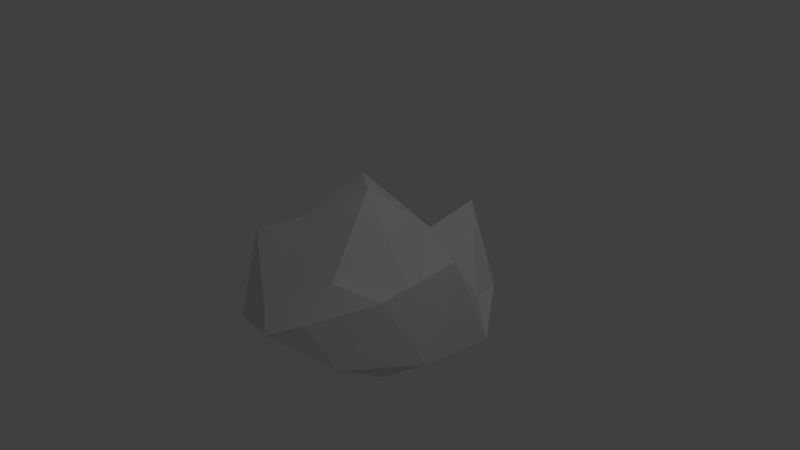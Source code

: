 # Source: Rock.blend  (saved by Blender 2.78.0; exported with 4.5.12 LTS)
import bpy
from mathutils import Matrix  # noqa: F401  (used for matrix-valued properties, if any)

bpy.ops.wm.read_factory_settings(use_empty=True)
scene = bpy.context.scene
scene.name = 'Scene'

# ---- collections
col_collection_1 = bpy.data.collections.new('Collection 1'); scene.collection.children.link(col_collection_1)

# ---- world
world_world = bpy.data.worlds.new('World'); scene.world = world_world
world_world.color = (0.05088, 0.05088, 0.05088)
world_world.use_sun_shadow = False
world_world.sun_shadow_jitter_overblur = 0.0
world_world.cycles.sampling_method = 'MANUAL'

# ---- cameras
cam_camera = bpy.data.cameras.new('Camera')
cam_camera.clip_end = 100.0
cam_camera.lens = 35.0
cam_camera.sensor_width = 32.0
cam_camera.sensor_height = 18.0
cam_camera.ortho_scale = 7.314
cam_camera.dof.focus_distance = 0.0
cam_camera.dof.aperture_fstop = 128.0

# ---- lights
light_lamp = bpy.data.lights.new('Lamp', 'POINT')
light_lamp.transmission_factor = 0.0
light_lamp.cutoff_distance = 30.0
light_lamp.energy = 100.0
light_lamp.shadow_buffer_clip_start = 1.001
light_lamp.shadow_soft_size = 0.1
light_lamp.shadow_maximum_resolution = 0.006
light_lamp.use_absolute_resolution = True

# ---- meshes
me_icosphere = bpy.data.meshes.new('Icosphere')
me_icosphere.from_pydata([(0.00202, -0.006738, -0.6987), (1.213, -0.8814, -0.8485), (-0.4616, -1.426, -0.7658), (-1.494, -0.004119, -0.8781), (-0.4619, 1.421, -0.9167), (1.211, 0.8753, -0.6892), (0.4633, -1.426, -0.2523), (-1.206, -0.8842, 0.2337), (-1.208, 0.8734, -0.2746), (0.4633, 1.418, 0.4709), (1.501, 0.001911, 0.4849), (0.0009279, -0.003376, 0.9102), (-0.2703, -0.8403, -0.8017), (0.7131, -0.5181, -0.5703), (0.4407, -1.357, -0.5744), (1.422, -0.00685, -0.7131), (0.7117, 0.5072, -1.045), (-0.8786, -0.003331, -0.6416), (-1.152, -0.8393, -0.769), (-0.2701, 0.8308, -0.7409), (-1.15, 0.8323, -0.9632), (0.4407, 1.353, -0.9186), (1.589, -0.5231, -0.6468), (1.595, 0.5182, -0.7715), (-0.0003656, -1.677, -0.4764), (0.9849, -1.357, -0.6453), (-1.584, -0.5229, -0.9003), (-0.9798, -1.357, -0.7947), (-0.987, 1.359, -0.6374), (-1.584, 0.5082, -0.6551), (0.9829, 1.343, -0.5618), (-0.0002459, 1.677, -0.5601), (1.155, -0.8378, 0.1169), (-0.4415, -1.357, -0.3874), (-1.415, -0.009058, -0.4423), (-0.4423, 1.361, -0.4019), (1.15, 0.8274, -0.5082), (0.2725, -0.8392, 0.008928), (0.88, -0.004943, -0.4075), (-0.7058, -0.5241, 0.4523), (-0.7134, 0.5181, 0.7857), (0.2728, 0.8324, 0.1929)], [], [(0, 13, 12), (1, 13, 15), (0, 12, 17), (0, 17, 19), (0, 19, 16), (1, 15, 22), (2, 14, 24), (3, 18, 26), (4, 20, 28), (5, 21, 30), (1, 22, 25), (2, 24, 27), (3, 26, 29), (4, 28, 31), (5, 30, 23), (6, 32, 37), (7, 33, 39), (8, 34, 40), (9, 35, 41), (10, 36, 38), (38, 41, 11), (38, 36, 41), (36, 9, 41), (41, 40, 11), (41, 35, 40), (35, 8, 40), (40, 39, 11), (40, 34, 39), (34, 7, 39), (39, 37, 11), (39, 33, 37), (33, 6, 37), (37, 38, 11), (37, 32, 38), (32, 10, 38), (23, 36, 10), (23, 30, 36), (30, 9, 36), (31, 35, 9), (31, 28, 35), (28, 8, 35), (29, 34, 8), (29, 26, 34), (26, 7, 34), (27, 33, 7), (27, 24, 33), (24, 6, 33), (25, 32, 6), (25, 22, 32), (22, 10, 32), (30, 31, 9), (30, 21, 31), (21, 4, 31), (28, 29, 8), (28, 20, 29), (20, 3, 29), (26, 27, 7), (26, 18, 27), (18, 2, 27), (24, 25, 6), (24, 14, 25), (14, 1, 25), (22, 23, 10), (22, 15, 23), (15, 5, 23), (16, 21, 5), (16, 19, 21), (19, 4, 21), (19, 20, 4), (19, 17, 20), (17, 3, 20), (17, 18, 3), (17, 12, 18), (12, 2, 18), (15, 16, 5), (15, 13, 16), (13, 0, 16), (12, 14, 2), (12, 13, 14), (13, 1, 14)])
me_icosphere.use_remesh_preserve_volume = False
me_icosphere.use_remesh_preserve_attributes = False
me_icosphere.use_mirror_vertex_groups = False
me_icosphere.update()

# ---- objects
ob_icosphere = bpy.data.objects.new('Icosphere', me_icosphere)
ob_lamp = bpy.data.objects.new('Lamp', light_lamp)
ob_camera = bpy.data.objects.new('Camera', cam_camera)

# ---- transforms, parenting, visibility, modifiers, constraints
ob_icosphere.location = (0.0, 0.0, 0.0)
ob_icosphere.lineart.crease_threshold = 0.0
ob_lamp.location = (4.076, 1.005, 5.904)
ob_lamp.rotation_euler = (0.6503, 0.05522, 1.866)
ob_lamp.lock_rotations_4d = False
ob_lamp.empty_display_type = 'ARROWS'
ob_lamp.color = (0.0, 0.0, 0.0, 0.0)
ob_lamp.lineart.crease_threshold = 0.0
ob_camera.location = (7.481, -6.508, 5.344)
ob_camera.rotation_euler = (1.109, 0.0, 0.8149)
ob_camera.lock_rotations_4d = False
ob_camera.empty_display_type = 'ARROWS'
ob_camera.color = (0.0, 0.0, 0.0, 0.0)
ob_camera.display_type = 'WIRE'
ob_camera.lineart.crease_threshold = 0.0

# ---- collection membership
col_collection_1.objects.link(ob_icosphere)
col_collection_1.objects.link(ob_lamp)
col_collection_1.objects.link(ob_camera)

# ---- scene / render settings (as saved in the file)
scene.camera = ob_camera
scene.frame_start = 1; scene.frame_end = 250; scene.frame_set(1)
scene.render.engine = 'BLENDER_EEVEE_NEXT'
scene.render.resolution_percentage = 50
scene.render.dither_intensity = 0.0
scene.cycles.use_denoising = False
scene.cycles.samples = 128
scene.cycles.sampling_pattern = 'TABULATED_SOBOL'
scene.cycles.light_sampling_threshold = 0.0
scene.cycles.use_adaptive_sampling = False
scene.cycles.use_light_tree = False
scene.cycles.blur_glossy = 0.0
scene.cycles.sample_clamp_indirect = 0.0
scene.view_settings.view_transform = 'Standard'
bpy.context.view_layer.update()
